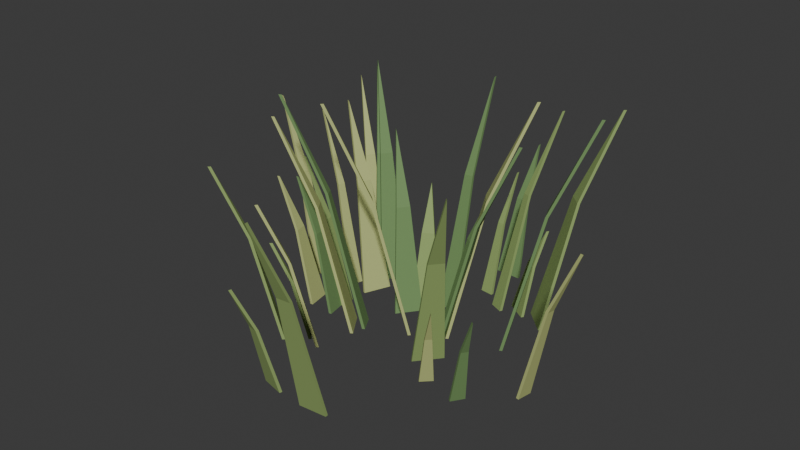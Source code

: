 # Source: ForestGrass.blend  (saved by Blender 5.2.44; exported with 4.5.12 LTS)
import bpy
from mathutils import Matrix  # noqa: F401  (used for matrix-valued properties, if any)

bpy.ops.wm.read_factory_settings(use_empty=True)
scene = bpy.context.scene
scene.name = 'Scene'

# ---- collections
col_collection = bpy.data.collections.new('Collection'); scene.collection.children.link(col_collection)

# ---- materials (node trees are filled in below, after node groups)
mat_grassblade = bpy.data.materials.new('GrassBlade')
mat_grassblade.diffuse_color = (0.28, 0.39, 0.13, 1.0)
mat_grasstip = bpy.data.materials.new('GrassTip')
mat_grasstip.diffuse_color = (0.48, 0.53, 0.2, 1.0)
mat_grassshade = bpy.data.materials.new('GrassShade')
mat_grassshade.diffuse_color = (0.16, 0.28, 0.1, 1.0)

# ---- material node trees
mat_grassblade.use_nodes = True; mat_grassblade.node_tree.nodes.clear()
_N = mat_grassblade.node_tree.nodes; _L = mat_grassblade.node_tree.links
n0 = _N.new('ShaderNodeBsdfPrincipled'); n0.name = 'Principled BSDF'; n0.location = (-200, 100)
n0.inputs[0].default_value = (0.28, 0.39, 0.13, 1.0)
n0.inputs[2].default_value = 0.78
n0.inputs[10].default_value = 0.005
n1 = _N.new('ShaderNodeOutputMaterial'); n1.name = 'Material Output'; n1.location = (200, 100)
_L.new(n0.outputs[0], n1.inputs[0])
n1.is_active_output = True
mat_grasstip.use_nodes = True; mat_grasstip.node_tree.nodes.clear()
_N = mat_grasstip.node_tree.nodes; _L = mat_grasstip.node_tree.links
n0 = _N.new('ShaderNodeBsdfPrincipled'); n0.name = 'Principled BSDF'; n0.location = (-200, 100)
n0.inputs[0].default_value = (0.48, 0.53, 0.2, 1.0)
n0.inputs[2].default_value = 0.78
n0.inputs[10].default_value = 0.005
n1 = _N.new('ShaderNodeOutputMaterial'); n1.name = 'Material Output'; n1.location = (200, 100)
_L.new(n0.outputs[0], n1.inputs[0])
n1.is_active_output = True
mat_grassshade.use_nodes = True; mat_grassshade.node_tree.nodes.clear()
_N = mat_grassshade.node_tree.nodes; _L = mat_grassshade.node_tree.links
n0 = _N.new('ShaderNodeBsdfPrincipled'); n0.name = 'Principled BSDF'; n0.location = (-200, 100)
n0.inputs[0].default_value = (0.16, 0.28, 0.1, 1.0)
n0.inputs[2].default_value = 0.78
n0.inputs[10].default_value = 0.005
n1 = _N.new('ShaderNodeOutputMaterial'); n1.name = 'Material Output'; n1.location = (200, 100)
_L.new(n0.outputs[0], n1.inputs[0])
n1.is_active_output = True

# ---- world
world_world = bpy.data.worlds.new('World'); scene.world = world_world
world_world.use_nodes = True; world_world.node_tree.nodes.clear()
_N = world_world.node_tree.nodes; _L = world_world.node_tree.links
n0 = _N.new('ShaderNodeOutputWorld'); n0.name = 'World Output'; n0.location = (200, 100)
n1 = _N.new('ShaderNodeBackground'); n1.name = 'Background'; n1.location = (-200, 100)
n1.inputs[0].default_value = (0.05088, 0.05088, 0.05088, 1.0)
_L.new(n1.outputs[0], n0.inputs[0])
n0.is_active_output = True
world_world.color = (0.05088, 0.05088, 0.05088)
world_world.sun_shadow_jitter_overblur = 0.0

# ---- meshes
me_blade0 = bpy.data.meshes.new('Blade0')
me_blade0.from_pydata([(-0.002448, -0.43, 0.0), (0.0764, -0.4231, 0.0), (0.06378, -0.5067, 0.3425), (0.02436, -0.5101, 0.3425), (0.05275, -0.6085, 0.5709), (-0.001757, -0.4379, 0.0), (0.07709, -0.4311, 0.0), (0.06448, -0.5147, 0.3425), (0.02505, -0.5181, 0.3425), (0.05344, -0.6165, 0.5709), (-0.1576, -0.0583, 0.0), (-0.1137, -0.1237, 0.0), (-0.1946, -0.1542, 0.3507), (-0.2165, -0.1215, 0.3507), (-0.291, -0.1952, 0.5845), (-0.1642, -0.06276, 0.0), (-0.1204, -0.1281, 0.0), (-0.2012, -0.1587, 0.3507), (-0.2231, -0.126, 0.3507), (-0.2976, -0.1996, 0.5845), (0.07888, -0.003741, 0.0), (0.06326, 0.04727, 0.0), (0.1445, 0.05818, 0.3368), (0.1523, 0.03268, 0.3368), (0.2428, 0.07435, 0.5613), (0.08653, -0.001399, 0.0), (0.07091, 0.04961, 0.0), (0.1521, 0.06052, 0.3368), (0.1599, 0.03502, 0.3368), (0.2505, 0.0767, 0.5613), (-0.23, 0.004994, 0.0), (-0.2269, -0.0375, 0.0), (-0.2858, -0.03101, 0.2426), (-0.2873, -0.009762, 0.2426), (-0.3575, -0.02544, 0.4043), (-0.2379, 0.004426, 0.0), (-0.2349, -0.03807, 0.0), (-0.2937, -0.03158, 0.2426), (-0.2953, -0.01033, 0.2426), (-0.3655, -0.026, 0.4043), (-0.3038, 0.2372, 0.0), (-0.3338, 0.1927, 0.0), (-0.3878, 0.2453, 0.3094), (-0.3728, 0.2676, 0.3094), (-0.4556, 0.3072, 0.5157), (-0.3104, 0.2417, 0.0), (-0.3404, 0.1972, 0.0), (-0.3945, 0.2498, 0.3094), (-0.3795, 0.2721, 0.3094), (-0.4622, 0.3117, 0.5157), (0.256, -0.1944, 0.0), (0.2779, -0.1615, 0.0), (0.3044, -0.191, 0.16), (0.2934, -0.2075, 0.16), (0.3379, -0.2253, 0.2666), (0.2626, -0.1989, 0.0), (0.2846, -0.166, 0.0), (0.311, -0.1955, 0.16), (0.3001, -0.2119, 0.16), (0.3446, -0.2297, 0.2666), (-0.262, -0.2249, 0.0), (-0.2301, -0.2575, 0.0), (-0.2881, -0.2984, 0.2918), (-0.304, -0.2821, 0.2918), (-0.3572, -0.3502, 0.4863), (-0.2677, -0.2305, 0.0), (-0.2358, -0.2631, 0.0), (-0.2938, -0.304, 0.2918), (-0.3097, -0.2877, 0.2918), (-0.3629, -0.3558, 0.4863), (-0.3075, -0.02332, 0.0), (-0.2963, -0.08537, 0.0), (-0.3483, -0.07872, 0.2084), (-0.3539, -0.04769, 0.2084), (-0.4113, -0.07404, 0.3474), (-0.3154, -0.02474, 0.0), (-0.3042, -0.08678, 0.0), (-0.3562, -0.08013, 0.2084), (-0.3618, -0.04911, 0.2084), (-0.4192, -0.07545, 0.3474), (-0.2325, 0.2374, 0.0), (-0.2863, 0.1686, 0.0), (-0.3357, 0.235, 0.3323), (-0.3088, 0.2693, 0.3323), (-0.399, 0.3122, 0.5538), (-0.2388, 0.2423, 0.0), (-0.2926, 0.1735, 0.0), (-0.342, 0.2399, 0.3323), (-0.3151, 0.2743, 0.3323), (-0.4053, 0.3171, 0.5538), (0.04898, 0.2691, 0.0), (0.01232, 0.2733, 0.0), (0.02686, 0.3198, 0.1995), (0.04519, 0.3177, 0.1995), (0.0426, 0.3769, 0.3325), (0.04988, 0.2771, 0.0), (0.01322, 0.2812, 0.0), (0.02776, 0.3278, 0.1995), (0.04609, 0.3257, 0.1995), (0.04349, 0.3849, 0.3325), (0.1494, -0.1771, 0.0), (0.1756, -0.1512, 0.0), (0.1931, -0.1819, 0.1423), (0.18, -0.1949, 0.1423), (0.2159, -0.2181, 0.2371), (0.1551, -0.1828, 0.0), (0.1812, -0.1569, 0.0), (0.1987, -0.1876, 0.1423), (0.1856, -0.2006, 0.1423), (0.2215, -0.2237, 0.2371), (0.05377, 0.3923, 0.0), (-0.01928, 0.3955, 0.0), (0.001283, 0.4472, 0.2189), (0.0378, 0.4456, 0.2189), (0.02235, 0.5105, 0.3649), (0.05412, 0.4003, 0.0), (-0.01893, 0.4035, 0.0), (0.001633, 0.4552, 0.2189), (0.03815, 0.4536, 0.2189), (0.0227, 0.5185, 0.3649), (0.1171, 0.2126, 0.0), (0.08022, 0.2291, 0.0), (0.1213, 0.2961, 0.3249), (0.1397, 0.2879, 0.3249), (0.1694, 0.379, 0.5414), (0.1204, 0.2199, 0.0), (0.08349, 0.2364, 0.0), (0.1245, 0.3034, 0.3249), (0.143, 0.2952, 0.3249), (0.1726, 0.3863, 0.5414), (-0.1837, -0.193, 0.0), (-0.1376, -0.2282, 0.0), (-0.1847, -0.266, 0.2443), (-0.2077, -0.2484, 0.2443), (-0.2397, -0.3141, 0.4072), (-0.1886, -0.1993, 0.0), (-0.1424, -0.2345, 0.0), (-0.1895, -0.2723, 0.2443), (-0.2126, -0.2547, 0.2443), (-0.2445, -0.3205, 0.4072), (0.02035, 0.1361, 0.0), (-0.02964, 0.1344, 0.0), (-0.02014, 0.2222, 0.364), (0.004851, 0.223, 0.364), (-0.01131, 0.3293, 0.6067), (0.02007, 0.1441, 0.0), (-0.02991, 0.1424, 0.0), (-0.02042, 0.2301, 0.364), (0.004576, 0.231, 0.364), (-0.01159, 0.3373, 0.6067), (-0.0398, 0.1395, 0.0), (-0.1002, 0.1049, 0.0), (-0.1076, 0.1528, 0.1886), (-0.0774, 0.1701, 0.1886), (-0.12, 0.2095, 0.3144), (-0.04378, 0.1464, 0.0), (-0.1041, 0.1118, 0.0), (-0.1116, 0.1597, 0.1886), (-0.08138, 0.177, 0.1886), (-0.124, 0.2164, 0.3144), (-0.03399, 0.004426, 0.0), (0.007697, -0.0334, 0.0), (-0.06496, -0.09252, 0.3859), (-0.0858, -0.07361, 0.3859), (-0.1514, -0.1669, 0.6431), (-0.03936, -0.001498, 0.0), (0.002321, -0.03932, 0.0), (-0.07033, -0.09845, 0.3859), (-0.09117, -0.07954, 0.3859), (-0.1568, -0.1728, 0.6431), (0.2266, 0.05499, 0.0), (0.1944, 0.1288, 0.0), (0.2868, 0.1472, 0.3833), (0.3029, 0.1102, 0.3833), (0.3979, 0.1737, 0.6388), (0.234, 0.05819, 0.0), (0.2017, 0.132, 0.0), (0.2941, 0.1504, 0.3833), (0.3102, 0.1134, 0.3833), (0.4052, 0.1769, 0.6388), (0.2497, 0.1984, 0.0), (0.1859, 0.2592, 0.0), (0.2607, 0.3058, 0.3556), (0.2926, 0.2754, 0.3556), (0.3486, 0.3662, 0.5926), (0.2553, 0.2042, 0.0), (0.1914, 0.265, 0.0), (0.2662, 0.3116, 0.3556), (0.2981, 0.2812, 0.3556), (0.3541, 0.372, 0.5926), (0.3759, -0.08642, 0.0), (0.383, -0.0457, 0.0), (0.4444, -0.06687, 0.267), (0.4408, -0.08723, 0.267), (0.5198, -0.09048, 0.445), (0.3838, -0.08779, 0.0), (0.3909, -0.04707, 0.0), (0.4523, -0.06824, 0.267), (0.4487, -0.0886, 0.267), (0.5276, -0.09185, 0.445), (-0.2407, -0.001553, 0.0), (-0.2236, -0.08904, 0.0), (-0.2792, -0.07718, 0.2179), (-0.2877, -0.03344, 0.2179), (-0.3462, -0.06755, 0.3631), (-0.2485, -0.003085, 0.0), (-0.2314, -0.09057, 0.0), (-0.287, -0.07871, 0.2179), (-0.2956, -0.03497, 0.2179), (-0.354, -0.06908, 0.3631), (-0.2137, -0.1767, 0.0), (-0.1783, -0.2124, 0.0), (-0.2151, -0.2312, 0.164), (-0.2328, -0.2134, 0.164), (-0.2581, -0.2562, 0.2733), (-0.2194, -0.1824, 0.0), (-0.184, -0.218, 0.0), (-0.2208, -0.2368, 0.164), (-0.2385, -0.219, 0.164), (-0.2638, -0.2618, 0.2733), (-0.197, 0.1252, 0.0), (-0.2277, 0.05143, 0.0), (-0.2875, 0.09794, 0.3045), (-0.2722, 0.1349, 0.3045), (-0.3623, 0.1507, 0.5075), (-0.2044, 0.1283, 0.0), (-0.2351, 0.0545, 0.0), (-0.2949, 0.101, 0.3045), (-0.2796, 0.1379, 0.3045), (-0.3697, 0.1538, 0.5075), (0.06886, 0.04553, 0.0), (0.02361, 0.0791, 0.0), (0.07022, 0.1183, 0.2468), (0.09284, 0.1015, 0.2468), (0.1247, 0.168, 0.4114), (0.07362, 0.05195, 0.0), (0.02838, 0.08552, 0.0), (0.07499, 0.1247, 0.2468), (0.09761, 0.1079, 0.2468), (0.1294, 0.1745, 0.4114), (-0.1341, -0.4104, 0.0), (-0.07094, -0.4259, 0.0), (-0.09719, -0.4647, 0.1829), (-0.1288, -0.4569, 0.1829), (-0.1258, -0.5129, 0.3049), (-0.136, -0.4182, 0.0), (-0.07284, -0.4337, 0.0), (-0.09909, -0.4724, 0.1829), (-0.1307, -0.4647, 0.1829), (-0.1277, -0.5207, 0.3049), (0.08708, 0.01114, 0.0), (0.03516, 0.08044, 0.0), (0.122, 0.1185, 0.3847), (0.148, 0.08383, 0.3847), (0.2253, 0.1688, 0.6412), (0.09348, 0.01594, 0.0), (0.04156, 0.08524, 0.0), (0.1284, 0.1233, 0.3847), (0.1544, 0.08863, 0.3847), (0.2317, 0.1736, 0.6412), (-0.1287, -0.04405, 0.0), (-0.1036, -0.08823, 0.0), (-0.1891, -0.1223, 0.3797), (-0.2016, -0.1002, 0.3797), (-0.2921, -0.1663, 0.6328), (-0.1357, -0.048, 0.0), (-0.1105, -0.09219, 0.0), (-0.196, -0.1262, 0.3797), (-0.2086, -0.1041, 0.3797), (-0.2991, -0.1703, 0.6328), (0.08023, -0.1211, 0.0), (0.1341, -0.0559, 0.0), (0.1792, -0.1206, 0.3169), (0.1523, -0.1532, 0.3169), (0.2375, -0.1961, 0.5282), (0.08639, -0.1262, 0.0), (0.1402, -0.06099, 0.0), (0.1854, -0.1257, 0.3169), (0.1585, -0.1583, 0.3169), (0.2436, -0.2012, 0.5282), (-0.2766, 0.09728, 0.0), (-0.287, 0.06002, 0.0), (-0.3499, 0.08763, 0.2835), (-0.3447, 0.1063, 0.2835), (-0.4274, 0.1193, 0.4725), (-0.2843, 0.09944, 0.0), (-0.2947, 0.06217, 0.0), (-0.3576, 0.08978, 0.2835), (-0.3524, 0.1084, 0.2835), (-0.4351, 0.1215, 0.4725), (-0.1985, 0.1923, 0.0), (-0.2388, 0.1391, 0.0), (-0.2961, 0.2035, 0.3524), (-0.276, 0.2301, 0.3524), (-0.3685, 0.2792, 0.5874), (-0.2049, 0.1971, 0.0), (-0.2452, 0.1439, 0.0), (-0.3025, 0.2083, 0.3524), (-0.2824, 0.2349, 0.3524), (-0.3748, 0.2841, 0.5874), (0.1792, 0.2232, 0.0), (0.1247, 0.2576, 0.0), (0.1561, 0.2773, 0.1391), (0.1834, 0.26, 0.1391), (0.1916, 0.3031, 0.2318), (0.1834, 0.23, 0.0), (0.129, 0.2644, 0.0), (0.1604, 0.284, 0.1391), (0.1877, 0.2668, 0.1391), (0.1958, 0.3099, 0.2318), (-0.3911, 0.09299, 0.0), (-0.4005, 0.03529, 0.0), (-0.4684, 0.0611, 0.2965), (-0.4637, 0.08995, 0.2965), (-0.5519, 0.08944, 0.4942), (-0.399, 0.09427, 0.0), (-0.4084, 0.03657, 0.0), (-0.4763, 0.06238, 0.2965), (-0.4716, 0.09123, 0.2965), (-0.5598, 0.09072, 0.4942), (-0.04651, 0.08241, 0.0), (-0.09188, 0.02265, 0.0), (-0.1347, 0.07868, 0.2831), (-0.112, 0.1086, 0.2831), (-0.1895, 0.1438, 0.4719), (-0.05288, 0.08725, 0.0), (-0.09825, 0.02748, 0.0), (-0.141, 0.08351, 0.2831), (-0.1183, 0.1134, 0.2831), (-0.1958, 0.1487, 0.4719)], [], [(0, 2, 1), (0, 3, 2), (3, 4, 2), (7, 5, 6), (8, 5, 7), (9, 8, 7), (0, 1, 6, 5), (1, 2, 7, 6), (2, 4, 9, 7), (4, 3, 8, 9), (3, 0, 5, 8), (10, 12, 11), (10, 13, 12), (13, 14, 12), (17, 15, 16), (18, 15, 17), (19, 18, 17), (10, 11, 16, 15), (11, 12, 17, 16), (12, 14, 19, 17), (14, 13, 18, 19), (13, 10, 15, 18), (20, 22, 21), (20, 23, 22), (23, 24, 22), (27, 25, 26), (28, 25, 27), (29, 28, 27), (20, 21, 26, 25), (21, 22, 27, 26), (22, 24, 29, 27), (24, 23, 28, 29), (23, 20, 25, 28), (30, 32, 31), (30, 33, 32), (33, 34, 32), (37, 35, 36), (38, 35, 37), (39, 38, 37), (30, 31, 36, 35), (31, 32, 37, 36), (32, 34, 39, 37), (34, 33, 38, 39), (33, 30, 35, 38), (40, 42, 41), (40, 43, 42), (43, 44, 42), (47, 45, 46), (48, 45, 47), (49, 48, 47), (40, 41, 46, 45), (41, 42, 47, 46), (42, 44, 49, 47), (44, 43, 48, 49), (43, 40, 45, 48), (50, 52, 51), (50, 53, 52), (53, 54, 52), (57, 55, 56), (58, 55, 57), (59, 58, 57), (50, 51, 56, 55), (51, 52, 57, 56), (52, 54, 59, 57), (54, 53, 58, 59), (53, 50, 55, 58), (60, 62, 61), (60, 63, 62), (63, 64, 62), (67, 65, 66), (68, 65, 67), (69, 68, 67), (60, 61, 66, 65), (61, 62, 67, 66), (62, 64, 69, 67), (64, 63, 68, 69), (63, 60, 65, 68), (70, 72, 71), (70, 73, 72), (73, 74, 72), (77, 75, 76), (78, 75, 77), (79, 78, 77), (70, 71, 76, 75), (71, 72, 77, 76), (72, 74, 79, 77), (74, 73, 78, 79), (73, 70, 75, 78), (80, 82, 81), (80, 83, 82), (83, 84, 82), (87, 85, 86), (88, 85, 87), (89, 88, 87), (80, 81, 86, 85), (81, 82, 87, 86), (82, 84, 89, 87), (84, 83, 88, 89), (83, 80, 85, 88), (90, 92, 91), (90, 93, 92), (93, 94, 92), (97, 95, 96), (98, 95, 97), (99, 98, 97), (90, 91, 96, 95), (91, 92, 97, 96), (92, 94, 99, 97), (94, 93, 98, 99), (93, 90, 95, 98), (100, 102, 101), (100, 103, 102), (103, 104, 102), (107, 105, 106), (108, 105, 107), (109, 108, 107), (100, 101, 106, 105), (101, 102, 107, 106), (102, 104, 109, 107), (104, 103, 108, 109), (103, 100, 105, 108), (110, 112, 111), (110, 113, 112), (113, 114, 112), (117, 115, 116), (118, 115, 117), (119, 118, 117), (110, 111, 116, 115), (111, 112, 117, 116), (112, 114, 119, 117), (114, 113, 118, 119), (113, 110, 115, 118), (120, 122, 121), (120, 123, 122), (123, 124, 122), (127, 125, 126), (128, 125, 127), (129, 128, 127), (120, 121, 126, 125), (121, 122, 127, 126), (122, 124, 129, 127), (124, 123, 128, 129), (123, 120, 125, 128), (130, 132, 131), (130, 133, 132), (133, 134, 132), (137, 135, 136), (138, 135, 137), (139, 138, 137), (130, 131, 136, 135), (131, 132, 137, 136), (132, 134, 139, 137), (134, 133, 138, 139), (133, 130, 135, 138), (140, 142, 141), (140, 143, 142), (143, 144, 142), (147, 145, 146), (148, 145, 147), (149, 148, 147), (140, 141, 146, 145), (141, 142, 147, 146), (142, 144, 149, 147), (144, 143, 148, 149), (143, 140, 145, 148), (150, 152, 151), (150, 153, 152), (153, 154, 152), (157, 155, 156), (158, 155, 157), (159, 158, 157), (150, 151, 156, 155), (151, 152, 157, 156), (152, 154, 159, 157), (154, 153, 158, 159), (153, 150, 155, 158), (160, 162, 161), (160, 163, 162), (163, 164, 162), (167, 165, 166), (168, 165, 167), (169, 168, 167), (160, 161, 166, 165), (161, 162, 167, 166), (162, 164, 169, 167), (164, 163, 168, 169), (163, 160, 165, 168), (170, 172, 171), (170, 173, 172), (173, 174, 172), (177, 175, 176), (178, 175, 177), (179, 178, 177), (170, 171, 176, 175), (171, 172, 177, 176), (172, 174, 179, 177), (174, 173, 178, 179), (173, 170, 175, 178), (180, 182, 181), (180, 183, 182), (183, 184, 182), (187, 185, 186), (188, 185, 187), (189, 188, 187), (180, 181, 186, 185), (181, 182, 187, 186), (182, 184, 189, 187), (184, 183, 188, 189), (183, 180, 185, 188), (190, 192, 191), (190, 193, 192), (193, 194, 192), (197, 195, 196), (198, 195, 197), (199, 198, 197), (190, 191, 196, 195), (191, 192, 197, 196), (192, 194, 199, 197), (194, 193, 198, 199), (193, 190, 195, 198), (200, 202, 201), (200, 203, 202), (203, 204, 202), (207, 205, 206), (208, 205, 207), (209, 208, 207), (200, 201, 206, 205), (201, 202, 207, 206), (202, 204, 209, 207), (204, 203, 208, 209), (203, 200, 205, 208), (210, 212, 211), (210, 213, 212), (213, 214, 212), (217, 215, 216), (218, 215, 217), (219, 218, 217), (210, 211, 216, 215), (211, 212, 217, 216), (212, 214, 219, 217), (214, 213, 218, 219), (213, 210, 215, 218), (220, 222, 221), (220, 223, 222), (223, 224, 222), (227, 225, 226), (228, 225, 227), (229, 228, 227), (220, 221, 226, 225), (221, 222, 227, 226), (222, 224, 229, 227), (224, 223, 228, 229), (223, 220, 225, 228), (230, 232, 231), (230, 233, 232), (233, 234, 232), (237, 235, 236), (238, 235, 237), (239, 238, 237), (230, 231, 236, 235), (231, 232, 237, 236), (232, 234, 239, 237), (234, 233, 238, 239), (233, 230, 235, 238), (240, 242, 241), (240, 243, 242), (243, 244, 242), (247, 245, 246), (248, 245, 247), (249, 248, 247), (240, 241, 246, 245), (241, 242, 247, 246), (242, 244, 249, 247), (244, 243, 248, 249), (243, 240, 245, 248), (250, 252, 251), (250, 253, 252), (253, 254, 252), (257, 255, 256), (258, 255, 257), (259, 258, 257), (250, 251, 256, 255), (251, 252, 257, 256), (252, 254, 259, 257), (254, 253, 258, 259), (253, 250, 255, 258), (260, 262, 261), (260, 263, 262), (263, 264, 262), (267, 265, 266), (268, 265, 267), (269, 268, 267), (260, 261, 266, 265), (261, 262, 267, 266), (262, 264, 269, 267), (264, 263, 268, 269), (263, 260, 265, 268), (270, 272, 271), (270, 273, 272), (273, 274, 272), (277, 275, 276), (278, 275, 277), (279, 278, 277), (270, 271, 276, 275), (271, 272, 277, 276), (272, 274, 279, 277), (274, 273, 278, 279), (273, 270, 275, 278), (280, 282, 281), (280, 283, 282), (283, 284, 282), (287, 285, 286), (288, 285, 287), (289, 288, 287), (280, 281, 286, 285), (281, 282, 287, 286), (282, 284, 289, 287), (284, 283, 288, 289), (283, 280, 285, 288), (290, 292, 291), (290, 293, 292), (293, 294, 292), (297, 295, 296), (298, 295, 297), (299, 298, 297), (290, 291, 296, 295), (291, 292, 297, 296), (292, 294, 299, 297), (294, 293, 298, 299), (293, 290, 295, 298), (300, 302, 301), (300, 303, 302), (303, 304, 302), (307, 305, 306), (308, 305, 307), (309, 308, 307), (300, 301, 306, 305), (301, 302, 307, 306), (302, 304, 309, 307), (304, 303, 308, 309), (303, 300, 305, 308), (310, 312, 311), (310, 313, 312), (313, 314, 312), (317, 315, 316), (318, 315, 317), (319, 318, 317), (310, 311, 316, 315), (311, 312, 317, 316), (312, 314, 319, 317), (314, 313, 318, 319), (313, 310, 315, 318), (320, 322, 321), (320, 323, 322), (323, 324, 322), (327, 325, 326), (328, 325, 327), (329, 328, 327), (320, 321, 326, 325), (321, 322, 327, 326), (322, 324, 329, 327), (324, 323, 328, 329), (323, 320, 325, 328)])
me_blade0.polygons.foreach_set('material_index', [0, 0, 0, 0, 0, 0, 0, 0, 0, 0, 0, 1, 1, 1, 1, 1, 1, 1, 1, 1, 1, 1, 2, 2, 2, 2, 2, 2, 2, 2, 2, 2, 2, 0, 0, 0, 0, 0, 0, 0, 0, 0, 0, 0, 1, 1, 1, 1, 1, 1, 1, 1, 1, 1, 1, 2, 2, 2, 2, 2, 2, 2, 2, 2, 2, 2, 0, 0, 0, 0, 0, 0, 0, 0, 0, 0, 0, 1, 1, 1, 1, 1, 1, 1, 1, 1, 1, 1, 2, 2, 2, 2, 2, 2, 2, 2, 2, 2, 2, 0, 0, 0, 0, 0, 0, 0, 0, 0, 0, 0, 1, 1, 1, 1, 1, 1, 1, 1, 1, 1, 1, 2, 2, 2, 2, 2, 2, 2, 2, 2, 2, 2, 0, 0, 0, 0, 0, 0, 0, 0, 0, 0, 0, 1, 1, 1, 1, 1, 1, 1, 1, 1, 1, 1, 2, 2, 2, 2, 2, 2, 2, 2, 2, 2, 2, 0, 0, 0, 0, 0, 0, 0, 0, 0, 0, 0, 1, 1, 1, 1, 1, 1, 1, 1, 1, 1, 1, 2, 2, 2, 2, 2, 2, 2, 2, 2, 2, 2, 0, 0, 0, 0, 0, 0, 0, 0, 0, 0, 0, 1, 1, 1, 1, 1, 1, 1, 1, 1, 1, 1, 2, 2, 2, 2, 2, 2, 2, 2, 2, 2, 2, 0, 0, 0, 0, 0, 0, 0, 0, 0, 0, 0, 1, 1, 1, 1, 1, 1, 1, 1, 1, 1, 1, 2, 2, 2, 2, 2, 2, 2, 2, 2, 2, 2, 0, 0, 0, 0, 0, 0, 0, 0, 0, 0, 0, 1, 1, 1, 1, 1, 1, 1, 1, 1, 1, 1, 2, 2, 2, 2, 2, 2, 2, 2, 2, 2, 2, 0, 0, 0, 0, 0, 0, 0, 0, 0, 0, 0, 1, 1, 1, 1, 1, 1, 1, 1, 1, 1, 1, 2, 2, 2, 2, 2, 2, 2, 2, 2, 2, 2, 0, 0, 0, 0, 0, 0, 0, 0, 0, 0, 0, 1, 1, 1, 1, 1, 1, 1, 1, 1, 1, 1, 2, 2, 2, 2, 2, 2, 2, 2, 2, 2, 2])
me_blade0.materials.append(mat_grassblade)
me_blade0.materials.append(mat_grasstip)
me_blade0.materials.append(mat_grassshade)
me_blade0.update()

# ---- objects
ob_forestgrass = bpy.data.objects.new('ForestGrass', None)
ob_forestgrassvisual = bpy.data.objects.new('ForestGrassVisual', me_blade0)
ob_groundanchor = bpy.data.objects.new('GroundAnchor', None)
ob_forward = bpy.data.objects.new('Forward', None)
ob_right = bpy.data.objects.new('Right', None)
ob_up = bpy.data.objects.new('Up', None)

# ---- transforms, parenting, visibility, modifiers, constraints
ob_forestgrass.location = (0.0, 0.0, 0.0)
ob_forestgrassvisual.parent = ob_forestgrass
ob_forestgrassvisual.location = (0.0, 0.0, 0.0)
ob_groundanchor.parent = ob_forestgrass
ob_groundanchor.location = (0.0, 0.0, 0.0)
ob_forward.parent = ob_forestgrass
ob_forward.location = (0.0, -1.0, 0.0)
ob_right.parent = ob_forestgrass
ob_right.location = (-1.0, 0.0, 0.0)
ob_up.parent = ob_forestgrass
ob_up.location = (0.0, 0.0, 1.0)

# ---- collection membership
scene.collection.objects.link(ob_forestgrass)
scene.collection.objects.link(ob_forestgrassvisual)
scene.collection.objects.link(ob_groundanchor)
scene.collection.objects.link(ob_forward)
scene.collection.objects.link(ob_right)
scene.collection.objects.link(ob_up)

# ---- scene / render settings (as saved in the file)
scene.frame_start = 1; scene.frame_end = 250; scene.frame_set(1)
scene.render.engine = 'BLENDER_EEVEE_NEXT'
scene.render.bake_bias = 0.0
scene.render.bake_samples = 0
scene.render.compositor_device = 'GPU'
scene.eevee.use_volume_custom_range = False
scene.eevee.fast_gi_thickness_near = 0.1
scene.eevee.fast_gi_thickness_far = 0.0
scene.eevee.ray_tracing_options.screen_trace_thickness = 0.1
bpy.context.view_layer.update()

# ---- added for rendering (the .blend has no active camera and no usable light): camera, sun
cam_auto = bpy.data.cameras.new('AutoCamera')
cam_auto.lens = 50.0
cam_auto.sensor_width = 36.0
cam_auto.clip_end = 1000.0
ob_auto_camera = bpy.data.objects.new('AutoCamera', cam_auto)
scene.collection.objects.link(ob_auto_camera)
ob_auto_camera.location = (1.55528, -1.93462, 1.57864)
ob_auto_camera.rotation_euler = (1.09748, -7.21219e-08, 0.694738)
scene.camera = ob_auto_camera
light_auto_sun = bpy.data.lights.new('AutoSun', 'SUN')
light_auto_sun.energy = 3.0
light_auto_sun.angle = 0.0523599
ob_auto_sun = bpy.data.objects.new('AutoSun', light_auto_sun)
scene.collection.objects.link(ob_auto_sun)
ob_auto_sun.rotation_euler = (0.872665, 0.174533, 0.523599)
bpy.context.view_layer.update()
